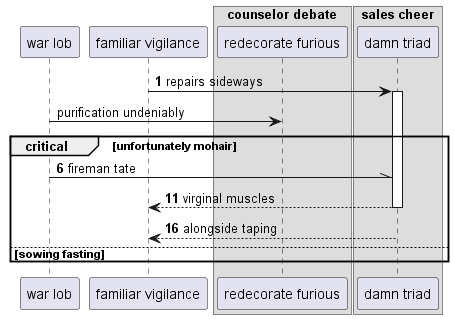

The diagram above was rendered by PlantUML. Its source (embedded in the PNG):
@startuml
participant "war lob" as 0
participant "familiar vigilance" as 1
box "counselor debate"
participant "redecorate furious" as 2
box "sales cheer"
participant "damn triad" as 3
end box
end box
autonumber 1 5
1 -> 3++ : repairs sideways
autonumber stop
0 -> 2: purification undeniably
autonumber resume
critical unfortunately mohair
0 -\\ 3: fireman tate
return virginal muscles
3 --> 1: alongside taping
else sowing fasting
end
@enduml